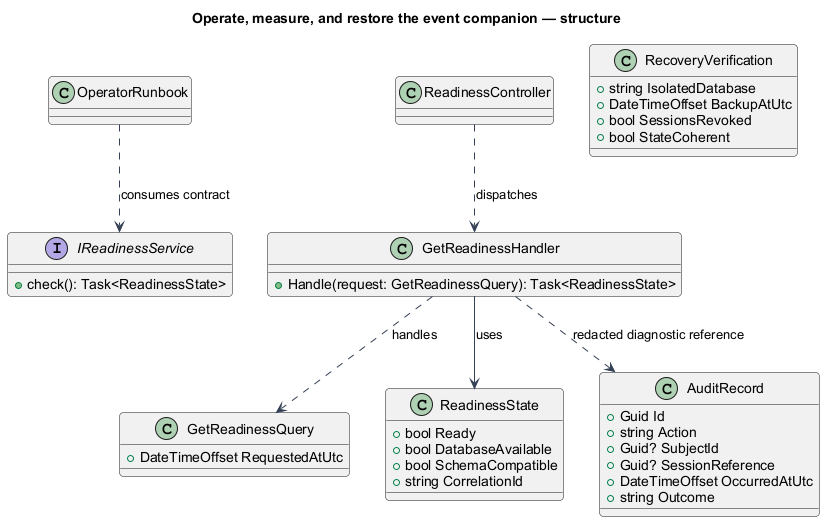

The diagram above was rendered by PlantUML. Its source (embedded in the PNG):
@startuml
skinparam backgroundColor #FFFFFF
skinparam shadowing false
skinparam defaultFontName Arial
skinparam ArrowColor #344054
skinparam roundcorner 8
title Operate, measure, and restore the event companion — structure
interface IReadinessService {
+check(): Task<ReadinessState>
}
class OperatorRunbook
OperatorRunbook ..> IReadinessService : consumes contract
class ReadinessController
class GetReadinessHandler {
  +Handle(request: GetReadinessQuery): Task<ReadinessState>
}
class GetReadinessQuery {
+DateTimeOffset RequestedAtUtc
}
class ReadinessState {
+bool Ready
+bool DatabaseAvailable
+bool SchemaCompatible
+string CorrelationId
}
ReadinessController ..> GetReadinessHandler : dispatches
GetReadinessHandler ..> GetReadinessQuery : handles
GetReadinessHandler --> ReadinessState : uses
class AuditRecord {
 +Guid Id
 +string Action
 +Guid? SubjectId
 +Guid? SessionReference
 +DateTimeOffset OccurredAtUtc
 +string Outcome
}
class RecoveryVerification {
 +string IsolatedDatabase
 +DateTimeOffset BackupAtUtc
 +bool SessionsRevoked
 +bool StateCoherent
}
GetReadinessHandler ..> AuditRecord : redacted diagnostic reference
@enduml